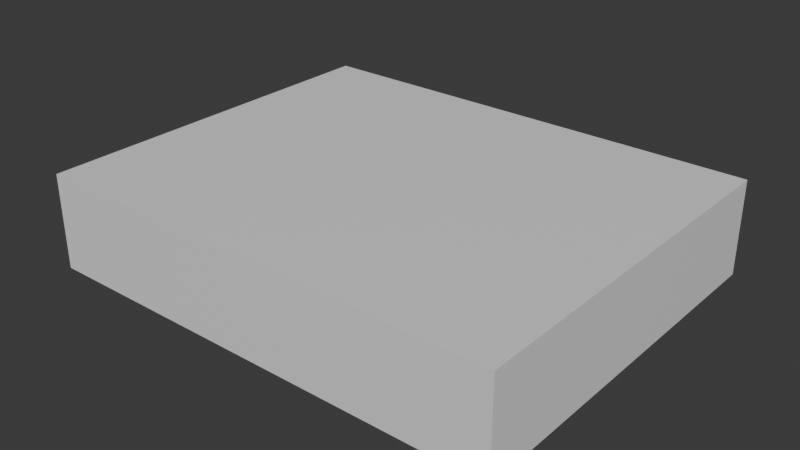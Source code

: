 # Source: sustain_trail.blend  (saved by Blender 4.5.90; exported with 4.5.12 LTS)
import bpy
from mathutils import Matrix  # noqa: F401  (used for matrix-valued properties, if any)

bpy.ops.wm.read_factory_settings(use_empty=True)
scene = bpy.context.scene
scene.name = 'Scene'

# ---- collections
col_collection = bpy.data.collections.new('Collection'); scene.collection.children.link(col_collection)

# ---- materials (node trees are filled in below, after node groups)
mat_material = bpy.data.materials.new('Material')
mat_material.alpha_threshold = 0.0
mat_material.roughness = 0.5
mat_material.line_color = (0.0, 0.0, 0.0, 1.0)

# ---- node groups
ng_smooth_by_angle = bpy.data.node_groups.new('Smooth by Angle', 'GeometryNodeTree')
_s = ng_smooth_by_angle.interface.new_socket(name='Mesh', in_out='OUTPUT', socket_type='NodeSocketGeometry')
_s = ng_smooth_by_angle.interface.new_socket(name='Mesh', in_out='INPUT', socket_type='NodeSocketGeometry')
_s = ng_smooth_by_angle.interface.new_socket(name='Angle', in_out='INPUT', socket_type='NodeSocketFloat')
_s.subtype = 'ANGLE'
_s.default_value = 0.5236
_s.min_value = 0.0
_s.max_value = 3.142
_s.description = 'Maximum face angle for smooth edges'
_s = ng_smooth_by_angle.interface.new_socket(name='Ignore Sharpness', in_out='INPUT', socket_type='NodeSocketBool')
_s.force_non_field = True
ng_smooth_by_angle.description = 'Set the sharpness of mesh edges based on the angle between the neighboring faces'
ng_smooth_by_angle.is_modifier = True
_N = ng_smooth_by_angle.nodes; _L = ng_smooth_by_angle.links
n0 = _N.new('GeometryNodeSetShadeSmooth'); n0.name = 'Set Shade Smooth'; n0.location = (120, -80)
n0.domain = 'EDGE'
n1 = _N.new('GeometryNodeSetShadeSmooth'); n1.name = 'Set Shade Smooth.001'; n1.location = (300, -80)
n2 = _N.new('NodeGroupOutput'); n2.name = 'Group Output'; n2.location = (480, -80)
n3 = _N.new('GeometryNodeInputMeshEdgeAngle'); n3.name = 'Edge Angle'; n3.location = (-440, -240)
n4 = _N.new('NodeGroupInput'); n4.name = 'Group Input'; n4.location = (-80, -80)
n5 = _N.new('GeometryNodeInputEdgeSmooth'); n5.name = 'Is Edge Smooth'; n5.location = (-260, -120)
n6 = _N.new('GeometryNodeInputShadeSmooth'); n6.name = 'Is Shade Smooth'; n6.location = (-440, -397)
n7 = _N.new('FunctionNodeCompare'); n7.name = 'Compare'; n7.location = (-260, -260)
n7.operation = 'LESS_EQUAL'
n7.inputs[6].default_value = (0.0, 0.0, 0.0, 0.0)
n7.inputs[7].default_value = (0.0, 0.0, 0.0, 0.0)
n8 = _N.new('FunctionNodeBooleanMath'); n8.name = 'Boolean Math.001'; n8.location = (-80, -260)
n9 = _N.new('NodeGroupInput'); n9.name = 'Group Input.001'; n9.location = (-440, -329)
n10 = _N.new('NodeGroupInput'); n10.name = 'Group Input.002'; n10.location = (-259, -189)
n11 = _N.new('FunctionNodeBooleanMath'); n11.name = 'Boolean Math'; n11.location = (-80, -149)
n11.operation = 'OR'
n12 = _N.new('FunctionNodeBooleanMath'); n12.name = 'Boolean Math.002'; n12.location = (-260, -380)
n12.operation = 'OR'
n13 = _N.new('NodeGroupInput'); n13.name = 'Group Input.003'; n13.location = (-440, -460)
_L.new(n3.outputs[0], n7.inputs[0])
_L.new(n1.outputs[0], n2.inputs[0])
_L.new(n9.outputs[1], n7.inputs[1])
_L.new(n7.outputs[0], n8.inputs[0])
_L.new(n4.outputs[0], n0.inputs[0])
_L.new(n0.outputs[0], n1.inputs[0])
_L.new(n8.outputs[0], n0.inputs[2])
_L.new(n10.outputs[2], n11.inputs[1])
_L.new(n5.outputs[0], n11.inputs[0])
_L.new(n11.outputs[0], n0.inputs[1])
_L.new(n13.outputs[2], n12.inputs[1])
_L.new(n6.outputs[0], n12.inputs[0])
_L.new(n12.outputs[0], n8.inputs[1])
n2.is_active_output = True

# ---- material node trees
mat_material.use_nodes = True; mat_material.node_tree.nodes.clear()
_N = mat_material.node_tree.nodes; _L = mat_material.node_tree.links
n0 = _N.new('ShaderNodeOutputMaterial'); n0.name = 'Material Output'; n0.location = (200, 100)
n1 = _N.new('ShaderNodeBsdfPrincipled'); n1.name = 'Principled BSDF'; n1.location = (-200, 100)
n1.inputs[3].default_value = 1.45
_L.new(n1.outputs[0], n0.inputs[0])
n0.is_active_output = True

# ---- world
world_world = bpy.data.worlds.new('World'); scene.world = world_world
world_world.use_nodes = True; world_world.node_tree.nodes.clear()
_N = world_world.node_tree.nodes; _L = world_world.node_tree.links
n0 = _N.new('ShaderNodeOutputWorld'); n0.name = 'World Output'; n0.location = (200, 100)
n1 = _N.new('ShaderNodeBackground'); n1.name = 'Background'; n1.location = (-200, 100)
n1.inputs[0].default_value = (0.05088, 0.05088, 0.05088, 1.0)
_L.new(n1.outputs[0], n0.inputs[0])
n0.is_active_output = True
world_world.color = (0.05088, 0.05088, 0.05088)
world_world.sun_shadow_jitter_overblur = 0.0

# ---- meshes
me_cube = bpy.data.meshes.new('Cube')
me_cube.from_pydata([(1.0, 1.0, 1.0), (1.0, 1.0, -1.0), (1.0, -1.0, 1.0), (1.0, -1.0, -1.0), (-1.0, 1.0, 1.0), (-1.0, 1.0, -1.0), (-1.0, -1.0, 1.0), (-1.0, -1.0, -1.0)], [], [(0, 4, 6, 2), (3, 2, 6, 7), (7, 6, 4, 5), (5, 1, 3, 7), (1, 0, 2, 3), (5, 4, 0, 1)])
me_cube.polygons.foreach_set('use_smooth', [True] * 6)
_uv = me_cube.uv_layers.new(name='UVMap')
_uv.uv.foreach_set('vector', [0.625, 0.5, 0.875, 0.5, 0.875, 0.75, 0.625, 0.75, 0.375, 0.75, 0.625, 0.75, 0.625, 1.0, 0.375, 1.0, 0.375, 0.0, 0.625, 0.0, 0.625, 0.25, 0.375, 0.25, 0.125, 0.5, 0.375, 0.5, 0.375, 0.75, 0.125, 0.75, 0.375, 0.5, 0.625, 0.5, 0.625, 0.75, 0.375, 0.75, 0.375, 0.25, 0.625, 0.25, 0.625, 0.5, 0.375, 0.5])
me_cube.materials.append(mat_material)
me_cube.use_mirror_vertex_groups = False
me_cube.update()

# ---- objects
ob_cube = bpy.data.objects.new('Cube', me_cube)

# ---- transforms, parenting, visibility, modifiers, constraints
ob_cube.location = (0.0, -0.2, 0.05)
ob_cube.scale = (0.25, 0.2, 0.05)
ob_cube.lock_rotations_4d = False
ob_cube.empty_display_type = 'ARROWS'
ob_cube.lineart.crease_threshold = 0.0
_m = ob_cube.modifiers.new('Smooth by Angle', 'NODES')
_m.node_group = ng_smooth_by_angle
_m.use_pin_to_last = True
_m.show_group_selector = False

# ---- collection membership
col_collection.objects.link(ob_cube)

# ---- scene / render settings (as saved in the file)
scene.frame_start = 1; scene.frame_end = 250; scene.frame_set(1)
scene.render.engine = 'BLENDER_EEVEE_NEXT'
bpy.context.view_layer.update()

# ---- added for rendering (the .blend has no active camera and no usable light): camera, sun
cam_auto = bpy.data.cameras.new('AutoCamera')
cam_auto.lens = 50.0
cam_auto.sensor_width = 36.0
cam_auto.clip_end = 1000.0
ob_auto_camera = bpy.data.objects.new('AutoCamera', cam_auto)
scene.collection.objects.link(ob_auto_camera)
ob_auto_camera.location = (0.599614, -0.919537, 0.529691)
ob_auto_camera.rotation_euler = (1.09748, -7.21219e-08, 0.694738)
scene.camera = ob_auto_camera
light_auto_sun = bpy.data.lights.new('AutoSun', 'SUN')
light_auto_sun.energy = 3.0
light_auto_sun.angle = 0.0523599
ob_auto_sun = bpy.data.objects.new('AutoSun', light_auto_sun)
scene.collection.objects.link(ob_auto_sun)
ob_auto_sun.rotation_euler = (0.872665, 0.174533, 0.523599)
bpy.context.view_layer.update()
